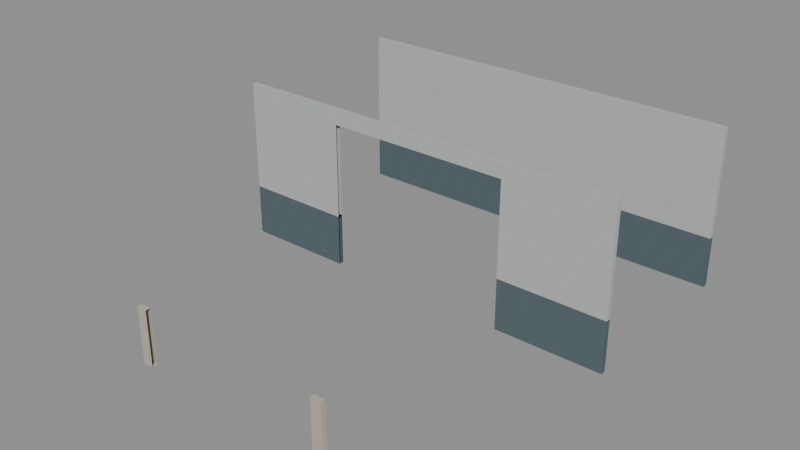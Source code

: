 # Source: TidalD14ReceiverNamedPatch.blend  (saved by Blender 4.3.34; exported with 4.5.12 LTS)
import bpy
from mathutils import Matrix  # noqa: F401  (used for matrix-valued properties, if any)

bpy.ops.wm.read_factory_settings(use_empty=True)
scene = bpy.context.scene
scene.name = 'Scene'

# ---- images (referenced by path relative to the original .blend; pixels are not part of the script)
import os
ASSET_DIR = os.environ.get("B2B_ASSET_DIR", "")  # directory of the original .blend (textures are referenced by path, not embedded)
HERE = os.path.dirname(os.path.abspath(__file__))  # packed textures are extracted next to this script under _unpacked/

def load_image(name, relpath, width, height, colorspace="sRGB"):
    """Load a texture the original file referenced (path relative to the .blend, or extracted next to this script)."""
    p = next((c for c in (os.path.join(HERE, relpath), os.path.join(ASSET_DIR, relpath)) if relpath and os.path.exists(c)), "")
    if p:
        img = bpy.data.images.load(p, check_existing=True)
        img.name = name
    else:  # same state as the original file: an image datablock whose file is absent (Cycles renders it pink)
        img = bpy.data.images.new(name, width, height)
        img.source = "FILE"
        img.filepath = "//" + (relpath or name)
    img.colorspace_settings.name = colorspace
    return img
img_staff_bluegrey_paint = load_image('staff_bluegrey_paint', '_unpacked/staff_bluegrey_paint.06b28083.png', 256, 256, 'sRGB')
img_staff_white_paint = load_image('staff_white_paint', '_unpacked/staff_white_paint.972c8896.png', 256, 256, 'sRGB')

# ---- materials (node trees are filled in below, after node groups)
mat_staff_bluegrey_paint = bpy.data.materials.new('staff_bluegrey_paint')
mat_staff_white_paint = bpy.data.materials.new('staff_white_paint')
mat_d14_southstreetendguardfinish = bpy.data.materials.new('D14_SouthStreetEndGuardFinish')
mat_d14_southstreetendguardfinish.diffuse_color = (0.5, 0.46, 0.38, 1.0)

# ---- material node trees
mat_staff_bluegrey_paint.use_nodes = True; mat_staff_bluegrey_paint.node_tree.nodes.clear()
_N = mat_staff_bluegrey_paint.node_tree.nodes; _L = mat_staff_bluegrey_paint.node_tree.links
n0 = _N.new('ShaderNodeBsdfPrincipled'); n0.name = 'Principled BSDF'; n0.location = (10, 300)
n0.inputs[2].default_value = 0.78
n1 = _N.new('ShaderNodeOutputMaterial'); n1.name = 'Material Output'; n1.location = (300, 300)
n2 = _N.new('ShaderNodeTexImage'); n2.name = 'Image Texture'; n2.location = (-440, 210)
n2.label = 'BASE COLOR'
n2.image = img_staff_bluegrey_paint
n2.interpolation = 'Closest'
_L.new(n0.outputs[0], n1.inputs[0])
_L.new(n2.outputs[0], n0.inputs[0])
n1.is_active_output = True
mat_staff_white_paint.use_nodes = True; mat_staff_white_paint.node_tree.nodes.clear()
_N = mat_staff_white_paint.node_tree.nodes; _L = mat_staff_white_paint.node_tree.links
n0 = _N.new('ShaderNodeBsdfPrincipled'); n0.name = 'Principled BSDF'; n0.location = (10, 300)
n0.inputs[2].default_value = 0.76
n1 = _N.new('ShaderNodeOutputMaterial'); n1.name = 'Material Output'; n1.location = (300, 300)
n2 = _N.new('ShaderNodeTexImage'); n2.name = 'Image Texture'; n2.location = (-440, 210)
n2.label = 'BASE COLOR'
n2.image = img_staff_white_paint
n2.interpolation = 'Closest'
_L.new(n0.outputs[0], n1.inputs[0])
_L.new(n2.outputs[0], n0.inputs[0])
n1.is_active_output = True
mat_d14_southstreetendguardfinish.use_nodes = True; mat_d14_southstreetendguardfinish.node_tree.nodes.clear()
_N = mat_d14_southstreetendguardfinish.node_tree.nodes; _L = mat_d14_southstreetendguardfinish.node_tree.links
n0 = _N.new('ShaderNodeBsdfPrincipled'); n0.name = 'Principled BSDF'; n0.location = (10, 300)
n0.inputs[0].default_value = (0.5, 0.46, 0.38, 1.0)
n0.inputs[2].default_value = 0.4
n1 = _N.new('ShaderNodeOutputMaterial'); n1.name = 'Material Output'; n1.location = (300, 300)
_L.new(n0.outputs[0], n1.inputs[0])
n1.is_active_output = True

# ---- meshes
me_screen_wall_staff_bluegrey_paint_d14__6__63_d14_sharedreceivero = bpy.data.meshes.new('screen_wall_staff_bluegrey_paint_D14_-6_-63_D14_SharedReceiverO')
me_screen_wall_staff_bluegrey_paint_d14__6__63_d14_sharedreceivero.from_pydata([(-48.0, 498.2, 88.5), (-45.84, 498.2, 88.5), (-45.84, 498.2, 88.5), (-42.16, 498.2, 88.5), (-40.0, 498.2, 88.5), (-40.0, 498.1, 88.5), (-42.16, 498.2, 88.5), (-40.0, 498.1, 88.5), (-42.16, 498.1, 88.5), (-45.84, 498.2, 89.52), (-48.0, 498.2, 89.52), (-45.84, 498.2, 89.52), (-40.0, 498.1, 89.52), (-40.0, 498.2, 89.52), (-42.16, 498.2, 89.52), (-40.0, 498.1, 89.52), (-42.16, 498.2, 89.52), (-42.16, 498.1, 89.52), (-45.84, 498.1, 88.5), (-48.0, 498.1, 88.5), (-48.0, 498.2, 88.5), (-45.84, 498.1, 88.5), (-48.0, 498.2, 88.5), (-45.84, 498.2, 88.5), (-40.0, 498.1, 88.5), (-42.16, 498.1, 88.5), (-42.16, 498.1, 88.5), (-48.0, 498.2, 89.52), (-48.0, 498.1, 89.52), (-45.84, 498.1, 89.52), (-48.0, 498.2, 89.52), (-45.84, 498.1, 89.52), (-45.84, 498.2, 89.52), (-42.16, 498.1, 89.52), (-40.0, 498.1, 89.52), (-42.16, 498.1, 89.52), (-40.0, 498.1, 88.5), (-40.0, 498.2, 88.5), (-40.0, 498.2, 89.52), (-40.0, 498.1, 88.5), (-40.0, 498.2, 89.52), (-40.0, 498.1, 89.52), (-45.84, 498.2, 88.5), (-48.0, 498.2, 88.5), (-48.0, 498.2, 89.52), (-45.84, 498.2, 88.5), (-48.0, 498.2, 89.52), (-45.84, 498.2, 89.24), (-40.0, 498.2, 88.5), (-42.16, 498.2, 88.5), (-42.16, 498.2, 88.78), (-45.84, 498.2, 89.24), (-48.0, 498.2, 89.52), (-45.84, 498.2, 89.52), (-40.0, 498.2, 88.5), (-42.16, 498.2, 88.78), (-42.16, 498.2, 89.52), (-40.0, 498.2, 88.5), (-42.16, 498.2, 89.52), (-40.0, 498.2, 89.52), (-48.0, 498.2, 88.5), (-48.0, 498.1, 88.5), (-48.0, 498.1, 89.52), (-48.0, 498.2, 88.5), (-48.0, 498.1, 89.52), (-48.0, 498.2, 89.52), (-48.0, 498.1, 88.5), (-45.84, 498.1, 88.5), (-45.84, 498.1, 88.78), (-42.16, 498.1, 88.5), (-40.0, 498.1, 88.5), (-40.0, 498.1, 89.52), (-42.16, 498.1, 88.5), (-40.0, 498.1, 89.52), (-42.16, 498.1, 89.24), (-48.0, 498.1, 88.5), (-45.84, 498.1, 88.78), (-45.84, 498.1, 89.52), (-48.0, 498.1, 88.5), (-45.84, 498.1, 89.52), (-48.0, 498.1, 89.52), (-42.16, 498.1, 89.24), (-40.0, 498.1, 89.52), (-42.16, 498.1, 89.52), (-40.0, 501.8, 88.5), (-48.0, 501.8, 88.5), (-48.0, 501.9, 88.5), (-48.0, 501.9, 89.52), (-48.0, 501.8, 89.52), (-40.0, 501.8, 89.52), (-48.0, 501.9, 88.5), (-40.0, 501.9, 88.5), (-40.0, 501.8, 88.5), (-40.0, 501.8, 89.52), (-40.0, 501.9, 89.52), (-48.0, 501.9, 89.52), (-48.0, 501.9, 88.5), (-48.0, 501.8, 88.5), (-48.0, 501.8, 89.52), (-48.0, 501.9, 88.5), (-48.0, 501.8, 89.52), (-48.0, 501.9, 89.52), (-48.0, 501.8, 88.5), (-40.0, 501.8, 88.5), (-40.0, 501.8, 89.52), (-48.0, 501.8, 88.5), (-40.0, 501.8, 89.52), (-48.0, 501.8, 89.52), (-40.0, 501.8, 88.5), (-40.0, 501.9, 88.5), (-40.0, 501.9, 89.52), (-40.0, 501.8, 88.5), (-40.0, 501.9, 89.52), (-40.0, 501.8, 89.52), (-40.0, 501.9, 88.5), (-48.0, 501.9, 88.5), (-48.0, 501.9, 89.52), (-40.0, 501.9, 88.5), (-48.0, 501.9, 89.52), (-40.0, 501.9, 89.52)], [], [(0, 1, 2), (3, 4, 5), (6, 7, 8), (9, 10, 11), (12, 13, 14), (15, 16, 17), (18, 19, 20), (21, 22, 23), (24, 25, 26), (27, 28, 29), (30, 31, 32), (33, 34, 35), (36, 37, 38), (39, 40, 41), (42, 43, 44), (45, 46, 47), (48, 49, 50), (51, 52, 53), (54, 55, 56), (57, 58, 59), (60, 61, 62), (63, 64, 65), (66, 67, 68), (69, 70, 71), (72, 73, 74), (75, 76, 77), (78, 79, 80), (81, 82, 83), (84, 85, 86), (87, 88, 89), (90, 91, 92), (93, 94, 95), (96, 97, 98), (99, 100, 101), (102, 103, 104), (105, 106, 107), (108, 109, 110), (111, 112, 113), (114, 115, 116), (117, 118, 119)])
_uv = me_screen_wall_staff_bluegrey_paint_d14__6__63_d14_sharedreceivero.uv_layers.new(name='RetainedInterpolatedUV')
_uv.uv.foreach_set('vector', [-48.0, 498.2, -45.84, 498.2, -45.84, 498.2, -42.16, 498.2, -40.0, 498.2, -40.0, 498.1, -42.16, 498.2, -40.0, 498.1, -42.16, 498.1, -45.84, 498.2, -48.0, 498.2, -45.84, 498.2, -40.0, 498.1, -40.0, 498.2, -42.16, 498.2, -40.0, 498.1, -42.16, 498.2, -42.16, 498.1, -45.84, 498.1, -48.0, 498.1, -48.0, 498.2, -45.84, 498.1, -48.0, 498.2, -45.84, 498.2, -40.0, 498.1, -42.16, 498.1, -42.16, 498.1, -48.0, 498.2, -48.0, 498.1, -45.84, 498.1, -48.0, 498.2, -45.84, 498.1, -45.84, 498.2, -42.16, 498.1, -40.0, 498.1, -42.16, 498.1, 498.1, 88.5, 498.2, 88.5, 498.2, 89.52, 498.1, 88.5, 498.2, 89.52, 498.1, 89.52, -45.84, 88.5, -48.0, 88.5, -48.0, 89.52, -45.84, 88.5, -48.0, 89.52, -45.84, 89.24, -40.0, 88.5, -42.16, 88.5, -42.16, 88.78, -45.84, 89.24, -48.0, 89.52, -45.84, 89.52, -40.0, 88.5, -42.16, 88.78, -42.16, 89.52, -40.0, 88.5, -42.16, 89.52, -40.0, 89.52, 498.2, 88.5, 498.1, 88.5, 498.1, 89.52, 498.2, 88.5, 498.1, 89.52, 498.2, 89.52, -48.0, 88.5, -45.84, 88.5, -45.84, 88.78, -42.16, 88.5, -40.0, 88.5, -40.0, 89.52, -42.16, 88.5, -40.0, 89.52, -42.16, 89.24, -48.0, 88.5, -45.84, 88.78, -45.84, 89.52, -48.0, 88.5, -45.84, 89.52, -48.0, 89.52, -42.16, 89.24, -40.0, 89.52, -42.16, 89.52, -40.0, 501.8, -48.0, 501.8, -48.0, 501.9, -48.0, 501.9, -48.0, 501.8, -40.0, 501.8, -48.0, 501.9, -40.0, 501.9, -40.0, 501.8, -40.0, 501.8, -40.0, 501.9, -48.0, 501.9, 501.9, 88.5, 501.8, 88.5, 501.8, 89.52, 501.9, 88.5, 501.8, 89.52, 501.9, 89.52, -48.0, 88.5, -40.0, 88.5, -40.0, 89.52, -48.0, 88.5, -40.0, 89.52, -48.0, 89.52, 501.8, 88.5, 501.9, 88.5, 501.9, 89.52, 501.8, 88.5, 501.9, 89.52, 501.8, 89.52, -40.0, 88.5, -48.0, 88.5, -48.0, 89.52, -40.0, 88.5, -48.0, 89.52, -40.0, 89.52])
me_screen_wall_staff_bluegrey_paint_d14__6__63_d14_sharedreceivero.materials.append(mat_staff_bluegrey_paint)
me_screen_wall_staff_bluegrey_paint_d14__6__63_d14_sharedreceivero.update()
me_screen_wall_staff_white_paint_d14__6__63_d14_sharedreceiveropen = bpy.data.meshes.new('screen_wall_staff_white_paint_D14_-6_-63_D14_SharedReceiverOpen')
me_screen_wall_staff_white_paint_d14__6__63_d14_sharedreceiveropen.from_pydata([(-48.0, 498.2, 89.52), (-45.84, 498.2, 89.52), (-45.84, 498.2, 89.52), (-42.16, 498.2, 89.52), (-40.0, 498.2, 89.52), (-40.0, 498.1, 89.52), (-42.16, 498.2, 89.52), (-40.0, 498.1, 89.52), (-42.16, 498.1, 89.52), (-40.0, 498.1, 91.7), (-40.0, 498.2, 91.7), (-48.0, 498.2, 91.7), (-45.84, 498.1, 89.52), (-48.0, 498.1, 89.52), (-48.0, 498.2, 89.52), (-45.84, 498.1, 89.52), (-48.0, 498.2, 89.52), (-45.84, 498.2, 89.52), (-40.0, 498.1, 89.52), (-42.16, 498.1, 89.52), (-42.16, 498.1, 89.52), (-48.0, 498.2, 91.7), (-48.0, 498.1, 91.7), (-40.0, 498.1, 91.7), (-40.0, 498.1, 89.52), (-40.0, 498.2, 89.52), (-40.0, 498.2, 91.7), (-40.0, 498.1, 89.52), (-40.0, 498.2, 91.7), (-40.0, 498.1, 91.7), (-45.84, 498.2, 89.52), (-48.0, 498.2, 89.52), (-48.0, 498.2, 91.7), (-45.84, 498.2, 89.52), (-48.0, 498.2, 91.7), (-45.84, 498.2, 91.11), (-40.0, 498.2, 89.52), (-42.16, 498.2, 89.52), (-42.16, 498.2, 90.11), (-45.84, 498.2, 91.11), (-48.0, 498.2, 91.7), (-45.84, 498.2, 91.7), (-40.0, 498.2, 89.52), (-42.16, 498.2, 90.11), (-42.16, 498.2, 91.7), (-40.0, 498.2, 89.52), (-42.16, 498.2, 91.7), (-40.0, 498.2, 91.7), (-45.84, 498.2, 91.4), (-45.84, 498.2, 91.7), (-42.16, 498.2, 91.7), (-45.84, 498.2, 91.4), (-42.16, 498.2, 91.7), (-42.16, 498.2, 91.4), (-48.0, 498.2, 89.52), (-48.0, 498.1, 89.52), (-48.0, 498.1, 91.7), (-48.0, 498.2, 89.52), (-48.0, 498.1, 91.7), (-48.0, 498.2, 91.7), (-48.0, 498.1, 89.52), (-45.84, 498.1, 89.52), (-45.84, 498.1, 90.11), (-42.16, 498.1, 89.52), (-40.0, 498.1, 89.52), (-40.0, 498.1, 91.7), (-42.16, 498.1, 89.52), (-40.0, 498.1, 91.7), (-42.16, 498.1, 91.11), (-48.0, 498.1, 89.52), (-45.84, 498.1, 90.11), (-45.84, 498.1, 91.7), (-48.0, 498.1, 89.52), (-45.84, 498.1, 91.7), (-48.0, 498.1, 91.7), (-42.16, 498.1, 91.11), (-40.0, 498.1, 91.7), (-42.16, 498.1, 91.7), (-42.16, 498.1, 91.4), (-42.16, 498.1, 91.7), (-45.84, 498.1, 91.7), (-42.16, 498.1, 91.4), (-45.84, 498.1, 91.7), (-45.84, 498.1, 91.4), (-40.0, 501.8, 89.52), (-48.0, 501.8, 89.52), (-48.0, 501.9, 89.52), (-48.0, 501.9, 91.7), (-48.0, 501.8, 91.7), (-40.0, 501.8, 91.7), (-48.0, 501.9, 89.52), (-40.0, 501.9, 89.52), (-40.0, 501.8, 89.52), (-40.0, 501.8, 91.7), (-40.0, 501.9, 91.7), (-48.0, 501.9, 91.7), (-48.0, 501.9, 89.52), (-48.0, 501.8, 89.52), (-48.0, 501.8, 91.7), (-48.0, 501.9, 89.52), (-48.0, 501.8, 91.7), (-48.0, 501.9, 91.7), (-48.0, 501.8, 89.52), (-48.0, 501.8, 91.7), (-40.0, 501.8, 91.7), (-48.0, 501.8, 89.52), (-40.0, 501.8, 91.7), (-40.0, 501.8, 89.52), (-40.0, 501.8, 89.52), (-40.0, 501.9, 89.52), (-40.0, 501.9, 91.7), (-40.0, 501.8, 89.52), (-40.0, 501.9, 91.7), (-40.0, 501.8, 91.7), (-40.0, 501.9, 89.52), (-48.0, 501.9, 89.52), (-48.0, 501.9, 91.7), (-40.0, 501.9, 89.52), (-48.0, 501.9, 91.7), (-40.0, 501.9, 91.7)], [], [(0, 1, 2), (3, 4, 5), (6, 7, 8), (9, 10, 11), (12, 13, 14), (15, 16, 17), (18, 19, 20), (21, 22, 23), (24, 25, 26), (27, 28, 29), (30, 31, 32), (33, 34, 35), (36, 37, 38), (39, 40, 41), (42, 43, 44), (45, 46, 47), (48, 49, 50), (51, 52, 53), (54, 55, 56), (57, 58, 59), (60, 61, 62), (63, 64, 65), (66, 67, 68), (69, 70, 71), (72, 73, 74), (75, 76, 77), (78, 79, 80), (81, 82, 83), (84, 85, 86), (87, 88, 89), (90, 91, 92), (93, 94, 95), (96, 97, 98), (99, 100, 101), (102, 103, 104), (105, 106, 107), (108, 109, 110), (111, 112, 113), (114, 115, 116), (117, 118, 119)])
_uv = me_screen_wall_staff_white_paint_d14__6__63_d14_sharedreceiveropen.uv_layers.new(name='RetainedInterpolatedUV')
_uv.uv.foreach_set('vector', [-48.0, 498.2, -45.84, 498.2, -45.84, 498.2, -42.16, 498.2, -40.0, 498.2, -40.0, 498.1, -42.16, 498.2, -40.0, 498.1, -42.16, 498.1, -40.0, 498.1, -40.0, 498.2, -48.0, 498.2, -45.84, 498.1, -48.0, 498.1, -48.0, 498.2, -45.84, 498.1, -48.0, 498.2, -45.84, 498.2, -40.0, 498.1, -42.16, 498.1, -42.16, 498.1, -48.0, 498.2, -48.0, 498.1, -40.0, 498.1, 498.1, 89.52, 498.2, 89.52, 498.2, 91.7, 498.1, 89.52, 498.2, 91.7, 498.1, 91.7, -45.84, 89.52, -48.0, 89.52, -48.0, 91.7, -45.84, 89.52, -48.0, 91.7, -45.84, 91.11, -40.0, 89.52, -42.16, 89.52, -42.16, 90.11, -45.84, 91.11, -48.0, 91.7, -45.84, 91.7, -40.0, 89.52, -42.16, 90.11, -42.16, 91.7, -40.0, 89.52, -42.16, 91.7, -40.0, 91.7, -45.84, 91.4, -45.84, 91.7, -42.16, 91.7, -45.84, 91.4, -42.16, 91.7, -42.16, 91.4, 498.2, 89.52, 498.1, 89.52, 498.1, 91.7, 498.2, 89.52, 498.1, 91.7, 498.2, 91.7, -48.0, 89.52, -45.84, 89.52, -45.84, 90.11, -42.16, 89.52, -40.0, 89.52, -40.0, 91.7, -42.16, 89.52, -40.0, 91.7, -42.16, 91.11, -48.0, 89.52, -45.84, 90.11, -45.84, 91.7, -48.0, 89.52, -45.84, 91.7, -48.0, 91.7, -42.16, 91.11, -40.0, 91.7, -42.16, 91.7, -42.16, 91.4, -42.16, 91.7, -45.84, 91.7, -42.16, 91.4, -45.84, 91.7, -45.84, 91.4, -40.0, 501.8, -48.0, 501.8, -48.0, 501.9, -48.0, 501.9, -48.0, 501.8, -40.0, 501.8, -48.0, 501.9, -40.0, 501.9, -40.0, 501.8, -40.0, 501.8, -40.0, 501.9, -48.0, 501.9, 501.9, 89.52, 501.8, 89.52, 501.8, 91.7, 501.9, 89.52, 501.8, 91.7, 501.9, 91.7, -48.0, 89.52, -48.0, 91.7, -40.0, 91.7, -48.0, 89.52, -40.0, 91.7, -40.0, 89.52, 501.8, 89.52, 501.9, 89.52, 501.9, 91.7, 501.8, 89.52, 501.9, 91.7, 501.8, 91.7, -40.0, 89.52, -48.0, 89.52, -48.0, 91.7, -40.0, 89.52, -48.0, 91.7, -40.0, 91.7])
me_screen_wall_staff_white_paint_d14__6__63_d14_sharedreceiveropen.materials.append(mat_staff_white_paint)
me_screen_wall_staff_white_paint_d14__6__63_d14_sharedreceiveropen.update()
me_d14_southstreetendguard_d14_sharedreceiveropening = bpy.data.meshes.new('D14_SouthStreetEndGuard_D14_SharedReceiverOpening')
me_d14_southstreetendguard_d14_sharedreceiveropening.from_pydata([(-46.05, 493.5, 88.5), (-46.05, 493.5, 89.6), (-46.05, 493.6, 89.6), (-46.05, 493.5, 88.5), (-46.05, 493.6, 89.6), (-46.05, 493.6, 88.5), (-46.05, 493.6, 88.5), (-46.05, 493.6, 89.6), (-45.84, 493.6, 89.6), (-46.05, 493.6, 88.5), (-45.84, 493.6, 89.6), (-45.84, 493.6, 88.56), (-42.16, 493.6, 89.6), (-41.95, 493.6, 89.6), (-42.16, 493.6, 89.54), (-46.05, 493.6, 88.5), (-45.84, 493.6, 88.56), (-45.84, 493.6, 88.5), (-42.16, 493.6, 89.54), (-41.95, 493.6, 89.6), (-41.95, 493.6, 88.5), (-42.16, 493.6, 89.54), (-41.95, 493.6, 88.5), (-42.16, 493.6, 88.5), (-41.95, 493.6, 88.5), (-41.95, 493.6, 89.6), (-41.95, 493.5, 89.6), (-41.95, 493.6, 88.5), (-41.95, 493.5, 89.6), (-41.95, 493.5, 88.5), (-45.84, 493.5, 89.6), (-46.05, 493.5, 89.6), (-45.84, 493.5, 89.54), (-41.95, 493.5, 88.5), (-41.95, 493.5, 89.6), (-42.16, 493.5, 89.6), (-41.95, 493.5, 88.5), (-42.16, 493.5, 89.6), (-42.16, 493.5, 88.56), (-45.84, 493.5, 89.54), (-46.05, 493.5, 89.6), (-46.05, 493.5, 88.5), (-45.84, 493.5, 89.54), (-46.05, 493.5, 88.5), (-45.84, 493.5, 88.5), (-41.95, 493.5, 88.5), (-42.16, 493.5, 88.56), (-42.16, 493.5, 88.5), (-46.05, 493.6, 88.5), (-45.84, 493.6, 88.5), (-45.84, 493.6, 88.5), (-42.16, 493.6, 88.5), (-41.95, 493.6, 88.5), (-41.95, 493.5, 88.5), (-42.16, 493.6, 88.5), (-41.95, 493.5, 88.5), (-42.16, 493.5, 88.5), (-46.05, 493.6, 88.5), (-45.84, 493.6, 88.5), (-45.84, 493.5, 88.5), (-46.05, 493.6, 88.5), (-45.84, 493.5, 88.5), (-46.05, 493.5, 88.5), (-42.16, 493.5, 88.5), (-41.95, 493.5, 88.5), (-42.16, 493.5, 88.5), (-45.84, 493.6, 89.6), (-46.05, 493.6, 89.6), (-46.05, 493.5, 89.6), (-45.84, 493.6, 89.6), (-46.05, 493.5, 89.6), (-45.84, 493.5, 89.6), (-41.95, 493.6, 89.6), (-42.16, 493.6, 89.6), (-42.16, 493.6, 89.6), (-45.84, 493.5, 89.6), (-46.05, 493.5, 89.6), (-45.84, 493.5, 89.6), (-41.95, 493.6, 89.6), (-42.16, 493.6, 89.6), (-42.16, 493.5, 89.6), (-41.95, 493.6, 89.6), (-42.16, 493.5, 89.6), (-41.95, 493.5, 89.6)], [], [(0, 1, 2), (3, 4, 5), (6, 7, 8), (9, 10, 11), (12, 13, 14), (15, 16, 17), (18, 19, 20), (21, 22, 23), (24, 25, 26), (27, 28, 29), (30, 31, 32), (33, 34, 35), (36, 37, 38), (39, 40, 41), (42, 43, 44), (45, 46, 47), (48, 49, 50), (51, 52, 53), (54, 55, 56), (57, 58, 59), (60, 61, 62), (63, 64, 65), (66, 67, 68), (69, 70, 71), (72, 73, 74), (75, 76, 77), (78, 79, 80), (81, 82, 83)])
_uv = me_d14_southstreetendguard_d14_sharedreceiveropening.uv_layers.new(name='RetainedInterpolatedUV')
_uv.uv.foreach_set('vector', [0.375, 0.0, 0.625, 0.0, 0.625, 0.25, 0.375, 0.0, 0.625, 0.25, 0.375, 0.25, 0.375, 0.25, 0.625, 0.25, 0.625, 0.2628, 0.375, 0.25, 0.625, 0.2628, 0.3878, 0.2628, 0.625, 0.4872, 0.625, 0.5, 0.6122, 0.4872, 0.375, 0.25, 0.3878, 0.2628, 0.375, 0.2628, 0.6122, 0.4872, 0.625, 0.5, 0.375, 0.5, 0.6122, 0.4872, 0.375, 0.5, 0.375, 0.4872, 0.375, 0.5, 0.625, 0.5, 0.625, 0.75, 0.375, 0.5, 0.625, 0.75, 0.375, 0.75, 0.625, 0.9872, 0.625, 1.0, 0.6122, 0.9872, 0.375, 0.75, 0.625, 0.75, 0.625, 0.7628, 0.375, 0.75, 0.625, 0.7628, 0.3878, 0.7628, 0.6122, 0.9872, 0.625, 1.0, 0.375, 1.0, 0.6122, 0.9872, 0.375, 1.0, 0.375, 0.9872, 0.375, 0.75, 0.3878, 0.7628, 0.375, 0.7628, 0.125, 0.5, 0.1378, 0.5, 0.1378, 0.5128, 0.3622, 0.5, 0.375, 0.5, 0.375, 0.75, 0.3622, 0.5, 0.375, 0.75, 0.3622, 0.7372, 0.125, 0.5, 0.1378, 0.5128, 0.1378, 0.75, 0.125, 0.5, 0.1378, 0.75, 0.125, 0.75, 0.3622, 0.7372, 0.375, 0.75, 0.3622, 0.75, 0.8622, 0.5, 0.875, 0.5, 0.875, 0.75, 0.8622, 0.5, 0.875, 0.75, 0.8622, 0.7372, 0.625, 0.5, 0.6378, 0.5, 0.6378, 0.5128, 0.8622, 0.7372, 0.875, 0.75, 0.8622, 0.75, 0.625, 0.5, 0.6378, 0.5128, 0.6378, 0.75, 0.625, 0.5, 0.6378, 0.75, 0.625, 0.75])
me_d14_southstreetendguard_d14_sharedreceiveropening.materials.append(mat_d14_southstreetendguardfinish)
me_d14_southstreetendguard_d14_sharedreceiveropening.update()

# ---- objects
ob_screen_wall_staff_bluegrey_paint_d14__6__63 = bpy.data.objects.new('screen_wall_staff_bluegrey_paint_D14_-6_-63', me_screen_wall_staff_bluegrey_paint_d14__6__63_d14_sharedreceivero)
ob_screen_wall_staff_white_paint_d14__6__63 = bpy.data.objects.new('screen_wall_staff_white_paint_D14_-6_-63', me_screen_wall_staff_white_paint_d14__6__63_d14_sharedreceiveropen)
ob_d14_southstreetendguard = bpy.data.objects.new('D14_SouthStreetEndGuard', me_d14_southstreetendguard_d14_sharedreceiveropening)

# ---- transforms, parenting, visibility, modifiers, constraints
ob_screen_wall_staff_bluegrey_paint_d14__6__63.location = (0.0, 0.0, 0.0)
ob_screen_wall_staff_bluegrey_paint_d14__6__63.rotation_mode = 'QUATERNION'
ob_screen_wall_staff_bluegrey_paint_d14__6__63.rotation_quaternion = (1.0, 0.0, 0.0, 0.0)
ob_screen_wall_staff_white_paint_d14__6__63.location = (0.0, 0.0, 0.0)
ob_screen_wall_staff_white_paint_d14__6__63.rotation_mode = 'QUATERNION'
ob_screen_wall_staff_white_paint_d14__6__63.rotation_quaternion = (1.0, 0.0, 0.0, 0.0)
ob_d14_southstreetendguard.location = (0.0, 0.0, 0.0)
ob_d14_southstreetendguard.rotation_mode = 'QUATERNION'
ob_d14_southstreetendguard.rotation_quaternion = (1.0, 0.0, 0.0, 0.0)

# ---- collection membership
scene.collection.objects.link(ob_screen_wall_staff_bluegrey_paint_d14__6__63)
scene.collection.objects.link(ob_screen_wall_staff_white_paint_d14__6__63)
scene.collection.objects.link(ob_d14_southstreetendguard)

# ---- scene / render settings (as saved in the file)
scene.frame_start = 1; scene.frame_end = 250; scene.frame_set(1)
scene.render.engine = 'BLENDER_EEVEE_NEXT'
bpy.context.view_layer.update()

# ---- added for rendering (the .blend has no active camera and no usable light): camera, sun + grey world if the file has none
cam_auto = bpy.data.cameras.new('AutoCamera')
cam_auto.lens = 50.0
cam_auto.sensor_width = 36.0
cam_auto.clip_end = 1000.0
ob_auto_camera = bpy.data.objects.new('AutoCamera', cam_auto)
scene.collection.objects.link(ob_auto_camera)
ob_auto_camera.location = (-32.8406, 484.329, 99.0275)
ob_auto_camera.rotation_euler = (1.09748, -7.21219e-08, 0.694738)
scene.camera = ob_auto_camera
light_auto_sun = bpy.data.lights.new('AutoSun', 'SUN')
light_auto_sun.energy = 3.0
light_auto_sun.angle = 0.0523599
ob_auto_sun = bpy.data.objects.new('AutoSun', light_auto_sun)
scene.collection.objects.link(ob_auto_sun)
ob_auto_sun.rotation_euler = (0.872665, 0.174533, 0.523599)
if scene.world is None:
    world_auto = bpy.data.worlds.new('AutoWorld')
    world_auto.color = (0.3, 0.3, 0.3)
    scene.world = world_auto
bpy.context.view_layer.update()
